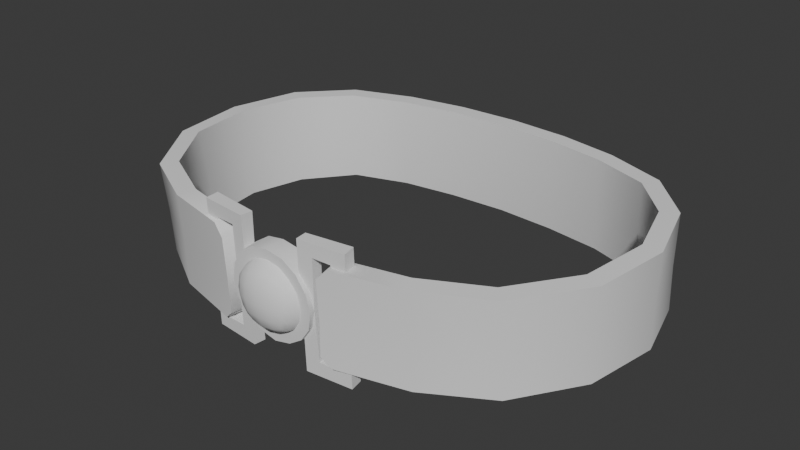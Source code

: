 # Source: Attire_Accessory_Body_BeltPoliceman.blend  (saved by Blender 4.3.34; exported with 4.5.12 LTS)
import bpy
from mathutils import Matrix  # noqa: F401  (used for matrix-valued properties, if any)

bpy.ops.wm.read_factory_settings(use_empty=True)
scene = bpy.context.scene
scene.name = 'Scene'

# ---- world
world_world = bpy.data.worlds.new('World'); scene.world = world_world
world_world.use_nodes = True; world_world.node_tree.nodes.clear()
_N = world_world.node_tree.nodes; _L = world_world.node_tree.links
n0 = _N.new('ShaderNodeOutputWorld'); n0.name = 'World Output'; n0.location = (300, 300)
n1 = _N.new('ShaderNodeBackground'); n1.name = 'Background'; n1.location = (10, 300)
n1.inputs[0].default_value = (0.05088, 0.05088, 0.05088, 1.0)
_L.new(n1.outputs[0], n0.inputs[0])
n0.is_active_output = True
world_world.color = (0.05088, 0.05088, 0.05088)
world_world.use_sun_shadow = False
world_world.sun_shadow_jitter_overblur = 0.0

# ---- meshes
me_attire_accessory_body_beltpoliceman = bpy.data.meshes.new('Attire_Accessory_Body_BeltPoliceman')
me_attire_accessory_body_beltpoliceman.from_pydata([(0.1328, -0.09038, 1.176), (0.04362, 0.1023, 1.176), (0.1675, 0.005715, 1.14), (0.0369, -0.1217, 1.14), (0.09185, -0.1073, 1.14), (0.1334, -0.0855, 1.139), (0.1605, -0.04273, 1.14), (0.04435, 0.1015, 1.14), (0.0867, 0.09499, 1.14), (0.1277, 0.08025, 1.14), (0.1563, 0.04695, 1.14), (0.09008, -0.1123, 1.176), (0.1689, 0.00458, 1.176), (0.1555, 0.04972, 1.176), (0.1266, 0.08029, 1.176), (0.1626, -0.04692, 1.176), (0.08559, 0.09486, 1.176), (0.1564, 0.04913, 1.106), (0.1675, 0.006695, 1.106), (0.092, -0.1073, 1.106), (0.1283, 0.08427, 1.106), (0.08673, 0.0983, 1.106), (0.1595, -0.04223, 1.107), (0.1326, -0.08376, 1.107), (0.04442, 0.1043, 1.106), (0.0, 0.104, 1.14), (0.0, 0.1046, 1.176), (0.0, 0.1068, 1.106), (0.0899, 0.1076, 1.14), (0.1351, 0.09096, 1.14), (0.04573, 0.1145, 1.14), (0.1679, 0.05298, 1.14), (0.1422, -0.09508, 1.138), (0.1727, -0.04723, 1.139), (0.1805, 0.006538, 1.14), (0.03935, -0.1348, 1.139), (0.09654, -0.1202, 1.139), (0.1747, -0.05162, 1.175), (0.1819, 0.005459, 1.175), (0.1338, 0.09115, 1.176), (0.1669, 0.05615, 1.176), (0.08884, 0.1075, 1.176), (0.09452, -0.1245, 1.175), (0.1413, -0.1002, 1.175), (0.04504, 0.1153, 1.176), (0.1679, 0.05519, 1.107), (0.09679, -0.1194, 1.106), (0.1356, 0.09501, 1.108), (0.08981, 0.1109, 1.108), (0.1717, -0.04683, 1.106), (0.1806, 0.007444, 1.106), (0.1415, -0.09331, 1.106), (0.04573, 0.1172, 1.107), (0.0, 0.1171, 1.14), (0.0, 0.1177, 1.176), (0.0, 0.1198, 1.107), (0.03709, -0.1238, 1.168), (0.04446, -0.1225, 1.176), (0.04363, -0.1194, 1.106), (0.03642, -0.1216, 1.114), (0.04665, -0.1353, 1.175), (0.03929, -0.1366, 1.167), (0.03869, -0.1344, 1.113), (0.0459, -0.1322, 1.106), (-3.658e-19, -0.1228, 1.174), (-2.933e-19, -0.137, 1.173), (0.01247, -0.1227, 1.172), (0.01247, -0.1369, 1.171), (0.02304, -0.1223, 1.165), (0.02304, -0.1366, 1.164), (0.0301, -0.1218, 1.154), (0.0301, -0.136, 1.153), (0.03258, -0.1212, 1.142), (0.03258, -0.1354, 1.141), (0.0301, -0.1206, 1.129), (0.0301, -0.1348, 1.128), (0.02304, -0.12, 1.119), (0.02304, -0.1342, 1.118), (0.01247, -0.1197, 1.112), (0.01247, -0.1339, 1.111), (3.597e-19, -0.1196, 1.109), (4.321e-19, -0.1338, 1.108), (6.439e-10, -0.1212, 1.142), (0.01427, -0.1423, 1.126), (0.01427, -0.1438, 1.155), (0.01641, -0.1391, 1.124), (0.01748, -0.1345, 1.123), (0.01748, -0.1363, 1.158), (0.01641, -0.1408, 1.157), (0.01641, -0.1446, 1.149), (0.01748, -0.1447, 1.14), (0.01641, -0.1437, 1.132), (-6.341e-10, -0.1438, 1.123), (0.008499, -0.1433, 1.124), (0.008499, -0.145, 1.157), (-3.136e-10, -0.1456, 1.158), (0.02274, -0.1349, 1.131), (0.02472, -0.1354, 1.141), (0.02274, -0.1359, 1.151), (0.02107, -0.1398, 1.132), (0.02274, -0.1406, 1.141), (0.02107, -0.1407, 1.15), (0.009139, -0.1462, 1.131), (0.009691, -0.1475, 1.14), (0.009139, -0.1471, 1.149), (-1.017e-09, -0.147, 1.131), (-5.581e-10, -0.1486, 1.14), (-1.227e-10, -0.148, 1.15), (-2.839e-10, -0.1341, 1.116), (0.009691, -0.1342, 1.118), (6.689e-11, -0.1394, 1.118), (0.009139, -0.1392, 1.12), (0.009691, -0.1366, 1.164), (-3.113e-10, -0.1367, 1.166), (0.009139, -0.1414, 1.162), (-7.729e-10, -0.1417, 1.163), (0.02304, -0.1251, 1.165), (0.02304, -0.1338, 1.164), (3.778e-19, -0.1231, 1.109), (4.14e-19, -0.1302, 1.109), (0.01247, -0.1232, 1.111), (0.01247, -0.1303, 1.111), (0.02304, -0.1228, 1.119), (0.02304, -0.1315, 1.118), (0.0301, -0.1241, 1.129), (0.0301, -0.1312, 1.129), (0.01247, -0.1262, 1.172), (0.01247, -0.1334, 1.171), (-3.477e-19, -0.1264, 1.174), (-3.114e-19, -0.1335, 1.174), (0.03258, -0.1247, 1.142), (0.03258, -0.1318, 1.141), (0.0301, -0.1254, 1.154), (0.0301, -0.1325, 1.154), (0.02205, -0.1222, 1.094), (0.05627, -0.1188, 1.095), (0.0221, -0.126, 1.187), (0.05632, -0.1227, 1.188), (0.03228, -0.1242, 1.177), (0.03224, -0.1212, 1.105), (0.04609, -0.1206, 1.105), (0.04613, -0.1237, 1.177), (0.03321, -0.1327, 1.177), (0.03317, -0.1297, 1.104), (0.04702, -0.1291, 1.104), (0.04706, -0.1321, 1.177), (0.02303, -0.1345, 1.187), (0.02298, -0.1306, 1.094), (0.0572, -0.1273, 1.094), (0.05725, -0.1312, 1.187)], [], [(56, 3, 35, 61), (5, 4, 11, 0), (6, 5, 0, 15), (2, 6, 15, 12), (2, 12, 13, 10), (10, 13, 14, 9), (9, 14, 16, 8), (8, 16, 1, 7), (7, 1, 26, 25), (7, 24, 21, 8), (2, 18, 22, 6), (5, 23, 19, 4), (25, 27, 24, 7), (6, 22, 23, 5), (8, 21, 20, 9), (9, 20, 17, 10), (10, 17, 18, 2), (36, 35, 62, 63, 46), (32, 43, 42, 36), (33, 37, 43, 32), (34, 38, 37, 33), (34, 31, 40, 38), (31, 29, 39, 40), (29, 28, 41, 39), (28, 30, 44, 41), (30, 53, 54, 44), (30, 28, 48, 52), (34, 33, 49, 50), (32, 36, 46, 51), (53, 30, 52, 55), (33, 32, 51, 49), (28, 29, 47, 48), (29, 31, 45, 47), (31, 34, 50, 45), (36, 42, 60, 61, 35), (18, 17, 45, 50), (4, 19, 58, 59, 3), (59, 62, 35, 3), (12, 15, 37, 38), (14, 13, 40, 39), (26, 1, 44, 54), (21, 24, 52, 48), (16, 14, 39, 41), (24, 27, 55, 52), (22, 18, 50, 49), (13, 12, 38, 40), (19, 23, 51, 46), (4, 3, 56, 57, 11), (23, 22, 49, 51), (0, 11, 42, 43), (20, 21, 48, 47), (1, 16, 41, 44), (17, 20, 47, 45), (15, 0, 43, 37), (62, 59, 58, 63), (60, 57, 56, 61), (58, 19, 46, 63), (64, 66, 82), (71, 98, 97, 73), (73, 97, 96, 75), (75, 96, 86, 77), (79, 77, 86, 109), (79, 109, 108, 81), (65, 113, 112, 67), (67, 112, 87, 69), (71, 69, 87, 98), (66, 68, 82), (68, 70, 82), (70, 72, 82), (72, 74, 82), (74, 76, 82), (76, 78, 82), (78, 80, 82), (96, 97, 100, 99), (97, 98, 101, 100), (98, 87, 88, 101), (101, 88, 84, 89), (100, 101, 89, 90), (99, 100, 90, 91), (85, 99, 91, 83), (86, 96, 99, 85), (102, 103, 106, 105), (103, 104, 107, 106), (83, 91, 102, 93), (91, 90, 103, 102), (90, 89, 104, 103), (89, 84, 94, 104), (104, 94, 95, 107), (93, 102, 105, 92), (108, 109, 111, 110), (109, 86, 85, 111), (111, 85, 83, 93), (110, 111, 93, 92), (112, 113, 115, 114), (114, 115, 95, 94), (88, 114, 94, 84), (87, 112, 114, 88), (121, 79, 81, 119), (123, 77, 79, 121), (125, 75, 77, 123), (131, 73, 75, 125), (133, 71, 73, 131), (117, 69, 71, 133), (127, 67, 69, 117), (129, 65, 67, 127), (11, 57, 60, 42), (64, 128, 126, 66), (126, 127, 117, 116), (66, 126, 116, 68), (116, 117, 146, 136), (68, 116, 132, 70), (70, 132, 130, 72), (72, 130, 124, 74), (74, 124, 122, 76), (76, 122, 120, 78), (120, 121, 119, 118), (78, 120, 118, 80), (140, 135, 134, 139), (141, 137, 135, 140), (138, 136, 137, 141), (144, 143, 147, 148), (145, 144, 148, 149), (142, 145, 149, 146), (135, 137, 149, 148), (141, 140, 144, 145), (122, 123, 121, 120), (137, 136, 146, 149), (134, 135, 148, 147), (138, 141, 145, 142), (140, 139, 143, 144), (128, 129, 127, 126), (123, 122, 134, 147), (130, 131, 143, 139), (138, 142, 131, 130), (146, 117, 133, 142), (136, 138, 132, 116), (124, 139, 134, 122), (130, 132, 138), (124, 130, 139), (125, 123, 147, 143), (125, 143, 131), (131, 142, 133)])
me_attire_accessory_body_beltpoliceman.polygons.foreach_set('use_smooth', [True] * 142)
_k = set([(0, 11), (0, 15), (1, 16), (1, 26), (3, 56), (3, 59), (11, 57), (12, 13), (12, 15), (13, 14), (14, 16), (17, 18), (17, 20), (18, 22), (19, 23), (19, 58), (20, 21), (21, 24), (22, 23), (24, 27), (35, 61), (35, 62), (37, 38), (37, 43), (38, 40), (39, 40), (39, 41), (41, 44), (42, 43), (42, 60), (44, 54), (45, 47), (45, 50), (46, 51), (46, 63), (47, 48), (48, 52), (49, 50), (49, 51), (52, 55), (56, 57), (58, 59), (60, 61), (62, 63), (64, 66), (65, 67), (66, 68), (67, 69), (68, 70), (69, 71), (70, 72), (71, 73), (72, 74), (73, 75), (74, 76), (75, 77), (76, 78), (77, 79), (78, 80), (79, 81), (86, 96), (86, 109), (87, 98), (87, 112), (96, 97), (97, 98), (108, 109), (112, 113), (116, 117), (116, 132), (116, 136), (117, 133), (117, 146), (122, 123), (122, 124), (122, 134), (123, 125), (123, 147), (124, 130), (125, 131), (130, 132), (130, 138), (130, 139), (131, 133), (131, 142), (131, 143), (134, 135), (134, 147), (135, 137), (135, 148), (136, 137), (136, 146), (137, 149), (138, 141), (138, 142), (139, 140), (139, 143), (140, 141), (140, 144), (141, 145), (142, 145), (143, 144), (144, 145), (146, 149), (147, 148), (148, 149)])
me_attire_accessory_body_beltpoliceman.attributes.new('sharp_edge', 'BOOLEAN', 'EDGE').data.foreach_set('value', [ (min(e.vertices), max(e.vertices)) in _k for e in me_attire_accessory_body_beltpoliceman.edges])
_uv = me_attire_accessory_body_beltpoliceman.uv_layers.new(name='UVMap')
_uv.uv.foreach_set('vector', [0.7322, 0.2496, 0.7328, 0.2326, 0.7328, 0.2326, 0.7322, 0.2496, 0.7948, 0.2325, 0.7625, 0.2326, 0.7599, 0.2543, 0.7919, 0.2542, 0.8271, 0.2322, 0.7948, 0.2325, 0.7919, 0.2542, 0.8249, 0.2541, 0.8578, 0.2315, 0.8271, 0.2322, 0.8249, 0.2541, 0.8576, 0.2531, 0.6946, 0.2605, 0.6946, 0.2402, 0.6631, 0.2387, 0.6663, 0.2602, 0.6663, 0.2602, 0.6631, 0.2387, 0.6342, 0.2378, 0.6363, 0.2596, 0.6363, 0.2596, 0.6342, 0.2378, 0.6044, 0.237, 0.606, 0.2588, 0.606, 0.2588, 0.6044, 0.237, 0.5758, 0.2366, 0.5766, 0.2585, 0.5766, 0.2585, 0.5758, 0.2366, 0.5478, 0.2366, 0.5478, 0.2584, 0.5766, 0.2585, 0.5767, 0.2785, 0.6062, 0.2789, 0.606, 0.2588, 0.8578, 0.2315, 0.8575, 0.2112, 0.827, 0.212, 0.8271, 0.2322, 0.7948, 0.2325, 0.7952, 0.2125, 0.763, 0.2128, 0.7625, 0.2326, 0.5478, 0.2584, 0.5477, 0.2784, 0.5767, 0.2785, 0.5766, 0.2585, 0.8271, 0.2322, 0.827, 0.212, 0.7952, 0.2125, 0.7948, 0.2325, 0.606, 0.2588, 0.6062, 0.2789, 0.6368, 0.2796, 0.6363, 0.2596, 0.6363, 0.2596, 0.6368, 0.2796, 0.667, 0.28, 0.6663, 0.2602, 0.6663, 0.2602, 0.667, 0.28, 0.6954, 0.2799, 0.6946, 0.2605, 0.7625, 0.2326, 0.7328, 0.2326, 0.7325, 0.2175, 0.7372, 0.213, 0.763, 0.2128, 0.7948, 0.2325, 0.7919, 0.2542, 0.7599, 0.2543, 0.7625, 0.2326, 0.8271, 0.2322, 0.8249, 0.2541, 0.7919, 0.2542, 0.7948, 0.2325, 0.8578, 0.2315, 0.8576, 0.2531, 0.8249, 0.2541, 0.8271, 0.2322, 0.6946, 0.2605, 0.6663, 0.2602, 0.6631, 0.2387, 0.6946, 0.2402, 0.6663, 0.2602, 0.6363, 0.2596, 0.6342, 0.2378, 0.6631, 0.2387, 0.6363, 0.2596, 0.606, 0.2588, 0.6044, 0.237, 0.6342, 0.2378, 0.606, 0.2588, 0.5766, 0.2585, 0.5758, 0.2366, 0.6044, 0.237, 0.5766, 0.2585, 0.5478, 0.2584, 0.5478, 0.2366, 0.5758, 0.2366, 0.5766, 0.2585, 0.606, 0.2588, 0.6062, 0.2789, 0.5767, 0.2785, 0.8578, 0.2315, 0.8271, 0.2322, 0.827, 0.212, 0.8575, 0.2112, 0.7948, 0.2325, 0.7625, 0.2326, 0.763, 0.2128, 0.7952, 0.2125, 0.5478, 0.2584, 0.5766, 0.2585, 0.5767, 0.2785, 0.5477, 0.2784, 0.8271, 0.2322, 0.7948, 0.2325, 0.7952, 0.2125, 0.827, 0.212, 0.606, 0.2588, 0.6363, 0.2596, 0.6368, 0.2796, 0.6062, 0.2789, 0.6363, 0.2596, 0.6663, 0.2602, 0.667, 0.28, 0.6368, 0.2796, 0.6663, 0.2602, 0.6946, 0.2605, 0.6954, 0.2799, 0.667, 0.28, 0.7625, 0.2326, 0.7599, 0.2543, 0.7368, 0.2541, 0.7322, 0.2496, 0.7328, 0.2326, 0.6954, 0.2799, 0.667, 0.28, 0.667, 0.28, 0.6954, 0.2799, 0.7625, 0.2326, 0.763, 0.2128, 0.7375, 0.213, 0.7325, 0.2175, 0.7328, 0.2326, 0.7325, 0.2175, 0.7325, 0.2175, 0.7328, 0.2326, 0.7328, 0.2326, 0.8576, 0.2531, 0.8249, 0.2541, 0.8249, 0.2541, 0.8576, 0.2531, 0.6342, 0.2378, 0.6631, 0.2387, 0.6631, 0.2387, 0.6342, 0.2378, 0.5478, 0.2366, 0.5758, 0.2366, 0.5758, 0.2366, 0.5478, 0.2366, 0.6062, 0.2789, 0.5767, 0.2785, 0.5767, 0.2785, 0.6062, 0.2789, 0.6044, 0.237, 0.6342, 0.2378, 0.6342, 0.2378, 0.6044, 0.237, 0.5767, 0.2785, 0.5477, 0.2784, 0.5477, 0.2784, 0.5767, 0.2785, 0.827, 0.212, 0.8575, 0.2112, 0.8575, 0.2112, 0.827, 0.212, 0.6631, 0.2387, 0.6946, 0.2402, 0.6946, 0.2402, 0.6631, 0.2387, 0.763, 0.2128, 0.7952, 0.2125, 0.7952, 0.2125, 0.763, 0.2128, 0.7625, 0.2326, 0.7328, 0.2326, 0.7322, 0.2496, 0.7371, 0.2541, 0.7599, 0.2543, 0.7952, 0.2125, 0.827, 0.212, 0.827, 0.212, 0.7952, 0.2125, 0.7919, 0.2542, 0.7599, 0.2543, 0.7599, 0.2543, 0.7919, 0.2542, 0.6368, 0.2796, 0.6062, 0.2789, 0.6062, 0.2789, 0.6368, 0.2796, 0.5758, 0.2366, 0.6044, 0.237, 0.6044, 0.237, 0.5758, 0.2366, 0.667, 0.28, 0.6368, 0.2796, 0.6368, 0.2796, 0.667, 0.28, 0.8249, 0.2541, 0.7919, 0.2542, 0.7919, 0.2542, 0.8249, 0.2541, 0.7325, 0.2175, 0.7325, 0.2175, 0.7375, 0.213, 0.7372, 0.213, 0.7368, 0.2541, 0.7371, 0.2541, 0.7322, 0.2496, 0.7322, 0.2496, 0.7375, 0.213, 0.763, 0.2128, 0.763, 0.2128, 0.7372, 0.213, 0.75, 0.49, 0.8418, 0.4717, 0.75, 0.25, 0.8125, 1.0, 0.5625, 0.625, 0.5, 0.625, 0.75, 1.0, 0.75, 1.0, 0.5, 0.625, 0.4375, 0.625, 0.6875, 1.0, 0.6875, 1.0, 0.4375, 0.625, 0.375, 0.625, 0.625, 1.0, 0.5625, 1.0, 0.625, 1.0, 0.375, 0.625, 0.3125, 0.625, 0.5625, 1.0, 0.3125, 0.625, 0.25, 0.625, 0.5, 1.0, 1.0, 1.0, 0.75, 0.625, 0.6875, 0.625, 0.9375, 1.0, 0.9375, 1.0, 0.6875, 0.625, 0.625, 0.625, 0.875, 1.0, 0.8125, 1.0, 0.875, 1.0, 0.625, 0.625, 0.5625, 0.625, 0.8418, 0.4717, 0.9197, 0.4197, 0.75, 0.25, 0.9197, 0.4197, 0.9717, 0.3418, 0.75, 0.25, 0.9717, 0.3418, 0.99, 0.25, 0.75, 0.25, 0.99, 0.25, 0.9717, 0.1582, 0.75, 0.25, 0.9717, 0.1582, 0.9197, 0.08029, 0.75, 0.25, 0.9197, 0.08029, 0.8418, 0.02827, 0.75, 0.25, 0.8418, 0.02827, 0.75, 0.01, 0.75, 0.25, 0.4375, 0.625, 0.5, 0.625, 0.5, 0.6875, 0.4375, 0.6875, 0.5, 0.625, 0.5625, 0.625, 0.5625, 0.6875, 0.5, 0.6875, 0.5625, 0.625, 0.625, 0.625, 0.625, 0.6875, 0.5625, 0.6875, 0.5625, 0.6875, 0.625, 0.6875, 0.625, 0.75, 0.5625, 0.75, 0.5, 0.6875, 0.5625, 0.6875, 0.5625, 0.75, 0.5, 0.75, 0.4375, 0.6875, 0.5, 0.6875, 0.5, 0.75, 0.4375, 0.75, 0.375, 0.6875, 0.4375, 0.6875, 0.4375, 0.75, 0.375, 0.75, 0.375, 0.625, 0.4375, 0.625, 0.4375, 0.6875, 0.375, 0.6875, 0.4375, 0.8125, 0.5, 0.8125, 0.5, 0.875, 0.4375, 0.875, 0.5, 0.8125, 0.5625, 0.8125, 0.5625, 0.875, 0.5, 0.875, 0.375, 0.75, 0.4375, 0.75, 0.4375, 0.8125, 0.375, 0.8125, 0.4375, 0.75, 0.5, 0.75, 0.5, 0.8125, 0.4375, 0.8125, 0.5, 0.75, 0.5625, 0.75, 0.5625, 0.8125, 0.5, 0.8125, 0.5625, 0.75, 0.625, 0.75, 0.625, 0.8125, 0.5625, 0.8125, 0.5625, 0.8125, 0.625, 0.8125, 0.625, 0.875, 0.5625, 0.875, 0.375, 0.8125, 0.4375, 0.8125, 0.4375, 0.875, 0.375, 0.875, 0.25, 0.625, 0.3125, 0.625, 0.3125, 0.6875, 0.25, 0.6875, 0.3125, 0.625, 0.375, 0.625, 0.375, 0.6875, 0.3125, 0.6875, 0.3125, 0.6875, 0.375, 0.6875, 0.375, 0.75, 0.3125, 0.75, 0.25, 0.6875, 0.3125, 0.6875, 0.3125, 0.75, 0.25, 0.75, 0.6875, 0.625, 0.75, 0.625, 0.75, 0.6875, 0.6875, 0.6875, 0.6875, 0.6875, 0.75, 0.6875, 0.75, 0.75, 0.6875, 0.75, 0.625, 0.6875, 0.6875, 0.6875, 0.6875, 0.75, 0.625, 0.75, 0.625, 0.625, 0.6875, 0.625, 0.6875, 0.6875, 0.625, 0.6875, 0.6323, 0.7571, 0.5625, 1.0, 0.5, 1.0, 0.5625, 0.7525, 0.6987, 0.7701, 0.625, 1.0, 0.5625, 1.0, 0.6323, 0.7571, 0.7586, 0.7895, 0.6875, 1.0, 0.625, 1.0, 0.6987, 0.7701, 0.81, 0.8125, 0.75, 1.0, 0.6875, 1.0, 0.7586, 0.7895, 0.8523, 0.8355, 0.8125, 1.0, 0.75, 1.0, 0.81, 0.8125, 0.8862, 0.8549, 0.875, 1.0, 0.8125, 1.0, 0.8523, 0.8355, 0.9136, 0.8679, 0.9375, 1.0, 0.875, 1.0, 0.8862, 0.8549, 0.9375, 0.8725, 1.0, 1.0, 0.9375, 1.0, 0.9136, 0.8679, 0.7599, 0.2543, 0.7371, 0.2541, 0.7368, 0.2541, 0.7599, 0.2543, 0.75, 0.49, 0.8125, 0.6175, 0.8658, 0.6038, 0.8418, 0.4717, 0.8658, 0.6038, 0.9136, 0.8679, 0.8862, 0.8549, 0.9085, 0.5648, 0.8418, 0.4717, 0.8658, 0.6038, 0.9085, 0.5648, 0.9197, 0.4197, 0.9085, 0.5648, 0.8862, 0.8549, 0.0, 1.0, 0.0, 1.0, 0.9197, 0.4197, 0.9085, 0.5648, 0.9319, 0.5064, 0.9717, 0.3418, 0.9717, 0.3418, 0.9319, 0.5064, 0.93, 0.4375, 0.99, 0.25, 0.99, 0.25, 0.93, 0.4375, 0.9007, 0.3686, 0.9717, 0.1582, 0.9717, 0.1582, 0.9007, 0.3686, 0.846, 0.3102, 0.9197, 0.08029, 0.9197, 0.08029, 0.846, 0.3102, 0.772, 0.2712, 0.8418, 0.02827, 0.772, 0.2712, 0.6323, 0.7571, 0.5625, 0.7525, 0.6875, 0.2575, 0.8418, 0.02827, 0.772, 0.2712, 0.6875, 0.2575, 0.75, 0.01, 0.7024, 0.1102, 1.0, 0.0, 0.0, 0.0, 0.2976, 0.1102, 0.7024, 0.8898, 1.0, 1.0, 1.0, 0.0, 0.7024, 0.1102, 0.2976, 0.8898, 0.0, 1.0, 1.0, 1.0, 0.7024, 0.8898, 0.7024, 0.1102, 0.2976, 0.1102, 0.0, 0.0, 1.0, 0.0, 0.7024, 0.8898, 0.7024, 0.1102, 1.0, 0.0, 1.0, 1.0, 0.2976, 0.8898, 0.7024, 0.8898, 1.0, 1.0, 0.0, 1.0, 1.0, 0.0, 1.0, 1.0, 1.0, 1.0, 1.0, 0.0, 0.7024, 0.8898, 0.7024, 0.1102, 0.7024, 0.1102, 0.7024, 0.8898, 0.846, 0.3102, 0.6987, 0.7701, 0.6323, 0.7571, 0.772, 0.2712, 1.0, 1.0, 0.0, 1.0, 0.0, 1.0, 1.0, 1.0, 0.0, 0.0, 1.0, 0.0, 1.0, 0.0, 0.0, 0.0, 0.2976, 0.8898, 0.7024, 0.8898, 0.7024, 0.8898, 0.2976, 0.8898, 0.7024, 0.1102, 0.2976, 0.1102, 0.2976, 0.1102, 0.7024, 0.1102, 0.8125, 0.6175, 0.9375, 0.8725, 0.9136, 0.8679, 0.8658, 0.6038, 0.6987, 0.7701, 0.846, 0.3102, 0.0, 0.0, 0.0, 0.0, 0.2976, 0.5, 0.2976, 0.5, 0.2976, 0.1102, 0.2976, 0.1102, 0.2976, 0.8898, 0.2976, 0.8898, 0.2976, 0.5, 0.2976, 0.5, 0.0, 1.0, 0.8862, 0.8549, 0.8523, 0.8355, 0.2976, 0.8898, 0.0, 1.0, 0.2976, 0.8898, 0.9319, 0.5064, 0.9085, 0.5648, 0.9007, 0.3686, 0.2976, 0.1102, 0.0, 0.0, 0.846, 0.3102, 0.2976, 0.5, 0.9319, 0.5064, 0.2976, 0.8898, 0.9007, 0.3686, 0.2976, 0.5, 0.2976, 0.1102, 0.7586, 0.7895, 0.6987, 0.7701, 0.0, 0.0, 0.2976, 0.1102, 0.7586, 0.7895, 0.2976, 0.1102, 0.2976, 0.5, 0.2976, 0.5, 0.2976, 0.8898, 0.8523, 0.8355])
_ca = me_attire_accessory_body_beltpoliceman.color_attributes.new('VTX_TRANSFER', 'BYTE_COLOR', 'CORNER')
_ca.data.foreach_set('color', [1.0, 1.0, 1.0, 1.0, 1.0, 1.0, 1.0, 1.0, 1.0, 1.0, 1.0, 1.0, 1.0, 1.0, 1.0, 1.0, 1.0, 1.0, 1.0, 1.0, 1.0, 1.0, 1.0, 1.0, 1.0, 1.0, 1.0, 1.0, 1.0, 1.0, 1.0, 1.0, 1.0, 1.0, 1.0, 1.0, 1.0, 1.0, 1.0, 1.0, 1.0, 1.0, 1.0, 1.0, 1.0, 1.0, 1.0, 1.0, 1.0, 1.0, 1.0, 1.0, 1.0, 1.0, 1.0, 1.0, 1.0, 1.0, 1.0, 1.0, 1.0, 1.0, 1.0, 1.0, 1.0, 1.0, 1.0, 1.0, 1.0, 1.0, 1.0, 1.0, 1.0, 1.0, 1.0, 1.0, 1.0, 1.0, 1.0, 1.0, 1.0, 1.0, 1.0, 1.0, 1.0, 1.0, 1.0, 1.0, 1.0, 1.0, 1.0, 1.0, 1.0, 1.0, 1.0, 1.0, 1.0, 1.0, 1.0, 1.0, 1.0, 1.0, 1.0, 1.0, 1.0, 1.0, 1.0, 1.0, 1.0, 1.0, 1.0, 1.0, 1.0, 1.0, 1.0, 1.0, 1.0, 1.0, 1.0, 1.0, 1.0, 1.0, 1.0, 1.0, 1.0, 1.0, 1.0, 1.0, 1.0, 1.0, 1.0, 1.0, 1.0, 1.0, 1.0, 1.0, 1.0, 1.0, 1.0, 1.0, 1.0, 1.0, 1.0, 1.0, 1.0, 1.0, 1.0, 1.0, 1.0, 1.0, 1.0, 1.0, 1.0, 1.0, 1.0, 1.0, 1.0, 1.0, 1.0, 1.0, 1.0, 1.0, 1.0, 1.0, 1.0, 1.0, 1.0, 1.0, 1.0, 1.0, 1.0, 1.0, 1.0, 1.0, 1.0, 1.0, 1.0, 1.0, 1.0, 1.0, 1.0, 1.0, 1.0, 1.0, 1.0, 1.0, 1.0, 1.0, 1.0, 1.0, 1.0, 1.0, 1.0, 1.0, 1.0, 1.0, 1.0, 1.0, 1.0, 1.0, 1.0, 1.0, 1.0, 1.0, 1.0, 1.0, 1.0, 1.0, 1.0, 1.0, 1.0, 1.0, 1.0, 1.0, 1.0, 1.0, 1.0, 1.0, 1.0, 1.0, 1.0, 1.0, 1.0, 1.0, 1.0, 1.0, 1.0, 1.0, 1.0, 1.0, 1.0, 1.0, 1.0, 1.0, 1.0, 1.0, 1.0, 1.0, 1.0, 1.0, 1.0, 1.0, 1.0, 1.0, 1.0, 1.0, 1.0, 1.0, 1.0, 1.0, 1.0, 1.0, 1.0, 1.0, 1.0, 1.0, 1.0, 1.0, 1.0, 1.0, 1.0, 1.0, 1.0, 1.0, 1.0, 1.0, 1.0, 1.0, 1.0, 1.0, 1.0, 1.0, 1.0, 1.0, 1.0, 1.0, 1.0, 1.0, 1.0, 1.0, 1.0, 1.0, 1.0, 1.0, 1.0, 1.0, 1.0, 1.0, 1.0, 1.0, 1.0, 1.0, 1.0, 1.0, 1.0, 1.0, 1.0, 1.0, 1.0, 1.0, 1.0, 1.0, 1.0, 1.0, 1.0, 1.0, 1.0, 1.0, 1.0, 1.0, 1.0, 1.0, 1.0, 1.0, 1.0, 1.0, 1.0, 1.0, 1.0, 1.0, 1.0, 1.0, 1.0, 1.0, 1.0, 1.0, 1.0, 1.0, 1.0, 1.0, 1.0, 1.0, 1.0, 1.0, 1.0, 1.0, 1.0, 1.0, 1.0, 1.0, 1.0, 1.0, 1.0, 1.0, 1.0, 1.0, 1.0, 1.0, 1.0, 1.0, 1.0, 1.0, 1.0, 1.0, 1.0, 1.0, 1.0, 1.0, 1.0, 1.0, 1.0, 1.0, 1.0, 1.0, 1.0, 1.0, 1.0, 1.0, 1.0, 1.0, 1.0, 1.0, 1.0, 1.0, 1.0, 1.0, 1.0, 1.0, 1.0, 1.0, 1.0, 1.0, 1.0, 1.0, 1.0, 1.0, 1.0, 1.0, 1.0, 1.0, 1.0, 1.0, 1.0, 1.0, 1.0, 1.0, 1.0, 1.0, 1.0, 1.0, 1.0, 1.0, 1.0, 1.0, 1.0, 1.0, 1.0, 1.0, 1.0, 1.0, 1.0, 1.0, 1.0, 1.0, 1.0, 1.0, 1.0, 1.0, 1.0, 1.0, 1.0, 1.0, 1.0, 1.0, 1.0, 1.0, 1.0, 1.0, 1.0, 1.0, 1.0, 1.0, 1.0, 1.0, 1.0, 1.0, 1.0, 1.0, 1.0, 1.0, 1.0, 1.0, 1.0, 1.0, 1.0, 1.0, 1.0, 1.0, 1.0, 1.0, 1.0, 1.0, 1.0, 1.0, 1.0, 1.0, 1.0, 1.0, 1.0, 1.0, 1.0, 1.0, 1.0, 1.0, 1.0, 1.0, 1.0, 1.0, 1.0, 1.0, 1.0, 1.0, 1.0, 1.0, 1.0, 1.0, 1.0, 1.0, 1.0, 1.0, 1.0, 1.0, 1.0, 1.0, 1.0, 1.0, 1.0, 1.0, 1.0, 1.0, 1.0, 1.0, 1.0, 1.0, 1.0, 1.0, 1.0, 1.0, 1.0, 1.0, 1.0, 1.0, 1.0, 1.0, 1.0, 1.0, 1.0, 1.0, 1.0, 1.0, 1.0, 1.0, 1.0, 1.0, 1.0, 1.0, 1.0, 1.0, 1.0, 1.0, 1.0, 1.0, 1.0, 1.0, 1.0, 1.0, 1.0, 1.0, 1.0, 1.0, 1.0, 1.0, 1.0, 1.0, 1.0, 1.0, 1.0, 1.0, 1.0, 1.0, 1.0, 1.0, 1.0, 1.0, 1.0, 1.0, 1.0, 1.0, 1.0, 1.0, 1.0, 1.0, 1.0, 1.0, 1.0, 1.0, 1.0, 1.0, 1.0, 1.0, 1.0, 1.0, 1.0, 1.0, 1.0, 1.0, 1.0, 1.0, 1.0, 1.0, 1.0, 1.0, 1.0, 1.0, 1.0, 1.0, 1.0, 1.0, 1.0, 1.0, 1.0, 1.0, 1.0, 1.0, 1.0, 1.0, 1.0, 1.0, 1.0, 1.0, 1.0, 1.0, 1.0, 1.0, 1.0, 1.0, 1.0, 1.0, 1.0, 1.0, 1.0, 1.0, 1.0, 1.0, 1.0, 1.0, 1.0, 1.0, 1.0, 1.0, 1.0, 1.0, 1.0, 1.0, 1.0, 1.0, 1.0, 1.0, 1.0, 1.0, 1.0, 1.0, 1.0, 1.0, 1.0, 1.0, 1.0, 1.0, 1.0, 1.0, 1.0, 1.0, 1.0, 1.0, 1.0, 1.0, 1.0, 1.0, 1.0, 1.0, 1.0, 1.0, 1.0, 1.0, 1.0, 1.0, 1.0, 1.0, 1.0, 1.0, 1.0, 1.0, 1.0, 1.0, 1.0, 1.0, 1.0, 1.0, 1.0, 1.0, 1.0, 1.0, 1.0, 1.0, 1.0, 1.0, 1.0, 1.0, 1.0, 1.0, 1.0, 1.0, 1.0, 1.0, 1.0, 1.0, 1.0, 1.0, 1.0, 1.0, 1.0, 1.0, 1.0, 1.0, 1.0, 1.0, 1.0, 1.0, 1.0, 1.0, 1.0, 1.0, 1.0, 1.0, 1.0, 1.0, 1.0, 1.0, 1.0, 1.0, 1.0, 1.0, 1.0, 1.0, 1.0, 1.0, 1.0, 1.0, 1.0, 1.0, 1.0, 1.0, 1.0, 1.0, 1.0, 1.0, 1.0, 1.0, 1.0, 1.0, 1.0, 1.0, 1.0, 1.0, 1.0, 1.0, 1.0, 1.0, 1.0, 1.0, 1.0, 1.0, 1.0, 1.0, 1.0, 1.0, 1.0, 1.0, 1.0, 1.0, 1.0, 1.0, 1.0, 1.0, 1.0, 1.0, 1.0, 1.0, 1.0, 1.0, 1.0, 1.0, 1.0, 1.0, 1.0, 1.0, 1.0, 1.0, 1.0, 1.0, 1.0, 1.0, 1.0, 1.0, 1.0, 1.0, 1.0, 1.0, 1.0, 1.0, 1.0, 1.0, 1.0, 1.0, 1.0, 1.0, 1.0, 1.0, 1.0, 1.0, 1.0, 1.0, 1.0, 1.0, 1.0, 1.0, 1.0, 1.0, 1.0, 1.0, 1.0, 1.0, 1.0, 1.0, 1.0, 1.0, 1.0, 1.0, 1.0, 1.0, 1.0, 1.0, 1.0, 1.0, 1.0, 1.0, 1.0, 1.0, 1.0, 1.0, 1.0, 1.0, 1.0, 1.0, 1.0, 1.0, 1.0, 1.0, 1.0, 1.0, 1.0, 1.0, 1.0, 1.0, 1.0, 1.0, 1.0, 1.0, 1.0, 1.0, 1.0, 1.0, 1.0, 1.0, 1.0, 1.0, 1.0, 1.0, 1.0, 1.0, 1.0, 1.0, 1.0, 1.0, 1.0, 1.0, 1.0, 1.0, 1.0, 1.0, 1.0, 1.0, 1.0, 1.0, 1.0, 1.0, 1.0, 1.0, 1.0, 1.0, 1.0, 1.0, 1.0, 1.0, 1.0, 1.0, 1.0, 1.0, 1.0, 1.0, 1.0, 1.0, 1.0, 1.0, 1.0, 1.0, 1.0, 1.0, 1.0, 1.0, 1.0, 1.0, 1.0, 1.0, 1.0, 1.0, 1.0, 1.0, 1.0, 1.0, 1.0, 1.0, 1.0, 1.0, 1.0, 1.0, 1.0, 1.0, 1.0, 1.0, 1.0, 1.0, 1.0, 1.0, 1.0, 1.0, 1.0, 1.0, 1.0, 1.0, 1.0, 1.0, 1.0, 1.0, 1.0, 1.0, 1.0, 1.0, 1.0, 1.0, 1.0, 1.0, 1.0, 1.0, 1.0, 1.0, 1.0, 1.0, 1.0, 1.0, 1.0, 1.0, 1.0, 1.0, 1.0, 1.0, 1.0, 1.0, 1.0, 1.0, 1.0, 1.0, 1.0, 1.0, 1.0, 1.0, 1.0, 1.0, 1.0, 1.0, 1.0, 1.0, 1.0, 1.0, 1.0, 1.0, 1.0, 1.0, 1.0, 1.0, 1.0, 1.0, 1.0, 1.0, 1.0, 1.0, 1.0, 1.0, 1.0, 1.0, 1.0, 1.0, 1.0, 1.0, 1.0, 1.0, 1.0, 1.0, 1.0, 1.0, 1.0, 1.0, 1.0, 1.0, 1.0, 1.0, 1.0, 1.0, 1.0, 1.0, 1.0, 1.0, 1.0, 1.0, 1.0, 1.0, 1.0, 1.0, 1.0, 1.0, 1.0, 1.0, 1.0, 1.0, 1.0, 1.0, 1.0, 1.0, 1.0, 1.0, 1.0, 1.0, 1.0, 1.0, 1.0, 1.0, 1.0, 1.0, 1.0, 1.0, 1.0, 1.0, 1.0, 1.0, 1.0, 1.0, 1.0, 1.0, 1.0, 1.0, 1.0, 1.0, 1.0, 1.0, 1.0, 1.0, 1.0, 1.0, 1.0, 1.0, 1.0, 1.0, 1.0, 1.0, 1.0, 1.0, 1.0, 1.0, 1.0, 1.0, 1.0, 1.0, 1.0, 1.0, 1.0, 1.0, 1.0, 1.0, 1.0, 1.0, 1.0, 1.0, 1.0, 1.0, 1.0, 1.0, 1.0, 1.0, 1.0, 1.0, 1.0, 1.0, 1.0, 1.0, 1.0, 1.0, 1.0, 1.0, 1.0, 1.0, 1.0, 1.0, 1.0, 1.0, 1.0, 1.0, 1.0, 1.0, 1.0, 1.0, 1.0, 1.0, 1.0, 1.0, 1.0, 1.0, 1.0, 1.0, 1.0, 1.0, 1.0, 1.0, 1.0, 1.0, 1.0, 1.0, 1.0, 1.0, 1.0, 1.0, 1.0, 1.0, 1.0, 1.0, 1.0, 1.0, 1.0, 1.0, 1.0, 1.0, 1.0, 1.0, 1.0, 1.0, 1.0, 1.0, 1.0, 1.0, 1.0, 1.0, 1.0, 1.0, 1.0, 1.0, 1.0, 1.0, 1.0, 1.0, 1.0, 1.0, 1.0, 1.0, 1.0, 1.0, 1.0, 1.0, 1.0, 1.0, 1.0, 1.0, 1.0, 1.0, 1.0, 1.0, 1.0, 1.0, 1.0, 1.0, 1.0, 1.0, 1.0, 1.0, 1.0, 1.0, 1.0, 1.0, 1.0, 1.0, 1.0, 1.0, 1.0, 1.0, 1.0, 1.0, 1.0, 1.0, 1.0, 1.0, 1.0, 1.0, 1.0, 1.0, 1.0, 1.0, 1.0, 1.0, 1.0, 1.0, 1.0, 1.0, 1.0, 1.0, 1.0, 1.0, 1.0, 1.0, 1.0, 1.0, 1.0, 1.0, 1.0, 1.0, 1.0, 1.0, 1.0, 1.0, 1.0, 1.0, 1.0, 1.0, 1.0, 1.0, 1.0, 1.0, 1.0, 1.0, 1.0, 1.0, 1.0, 1.0, 1.0, 1.0, 1.0, 1.0, 1.0, 1.0, 1.0, 1.0, 1.0, 1.0, 1.0, 1.0, 1.0, 1.0, 1.0, 1.0, 1.0, 1.0, 1.0, 1.0, 1.0, 1.0, 1.0, 1.0, 1.0, 1.0, 1.0, 1.0, 1.0, 1.0, 1.0, 1.0, 1.0, 1.0, 1.0, 1.0, 1.0, 1.0, 1.0, 1.0, 1.0, 1.0, 1.0, 1.0, 1.0, 1.0, 1.0, 1.0, 1.0, 1.0, 1.0, 1.0, 1.0, 1.0, 1.0, 1.0, 1.0, 1.0, 1.0, 1.0, 1.0, 1.0, 1.0, 1.0, 1.0, 1.0, 1.0, 1.0, 1.0, 1.0, 1.0, 1.0, 1.0, 1.0, 1.0, 1.0, 1.0, 1.0, 1.0, 1.0, 1.0, 1.0, 1.0, 1.0, 1.0, 1.0, 1.0, 1.0, 1.0, 1.0, 1.0, 1.0, 1.0, 1.0, 1.0, 1.0, 1.0, 1.0, 1.0, 1.0, 1.0, 1.0, 1.0, 1.0, 1.0, 1.0, 1.0, 1.0, 1.0, 1.0, 1.0, 1.0, 1.0, 1.0, 1.0, 1.0, 1.0, 1.0, 1.0, 1.0, 1.0, 1.0, 1.0, 1.0, 1.0, 1.0, 1.0, 1.0, 1.0, 1.0, 1.0, 1.0, 1.0, 1.0, 1.0, 1.0, 1.0, 1.0, 1.0, 1.0, 1.0, 1.0, 1.0, 1.0, 1.0, 1.0, 1.0, 1.0, 1.0, 1.0, 1.0, 1.0, 1.0, 1.0, 1.0, 1.0, 1.0, 1.0, 1.0, 1.0, 1.0, 1.0, 1.0, 1.0, 1.0, 1.0, 1.0, 1.0, 1.0, 1.0, 1.0, 1.0, 1.0, 1.0, 1.0, 1.0, 1.0, 1.0, 1.0, 1.0, 1.0, 1.0, 1.0, 1.0, 1.0, 1.0, 1.0, 1.0, 1.0, 1.0, 1.0, 1.0, 1.0, 1.0, 1.0, 1.0, 1.0, 1.0, 1.0, 1.0, 1.0, 1.0, 1.0, 1.0, 1.0, 1.0, 1.0, 1.0, 1.0, 1.0, 1.0, 1.0, 1.0, 1.0, 1.0, 1.0, 1.0, 1.0, 1.0, 1.0, 1.0, 1.0, 1.0, 1.0, 1.0, 1.0, 1.0, 1.0, 1.0, 1.0, 1.0, 1.0, 1.0, 1.0, 1.0, 1.0, 1.0, 1.0, 1.0, 1.0, 1.0, 1.0, 1.0, 1.0, 1.0, 1.0, 1.0, 1.0, 1.0, 1.0, 1.0, 1.0, 1.0, 1.0, 1.0, 1.0, 1.0, 1.0, 1.0, 1.0, 1.0, 1.0, 1.0, 1.0, 1.0, 1.0, 1.0, 1.0, 1.0, 1.0, 1.0, 1.0, 1.0, 1.0, 1.0, 1.0, 1.0, 1.0, 1.0, 1.0, 1.0, 1.0, 1.0, 1.0, 1.0, 1.0, 1.0, 1.0, 1.0, 1.0, 1.0, 1.0, 1.0, 1.0, 1.0, 1.0, 1.0, 1.0, 1.0, 1.0, 1.0, 1.0, 1.0, 1.0, 1.0, 1.0, 1.0, 1.0, 1.0, 1.0, 1.0, 1.0, 1.0, 1.0, 1.0, 1.0, 1.0, 1.0, 1.0, 1.0, 1.0, 1.0, 1.0, 1.0, 1.0, 1.0, 1.0, 1.0, 1.0, 1.0, 1.0, 1.0, 1.0, 1.0, 1.0, 1.0, 1.0, 1.0, 1.0, 1.0, 1.0, 1.0, 1.0, 1.0, 1.0, 1.0, 1.0, 1.0, 1.0, 1.0, 1.0, 1.0, 1.0, 1.0, 1.0, 1.0, 1.0, 1.0, 1.0, 1.0, 1.0, 1.0, 1.0, 1.0, 1.0, 1.0, 1.0, 1.0, 1.0, 1.0, 1.0, 1.0, 1.0, 1.0, 1.0, 1.0, 1.0, 1.0, 1.0, 1.0, 1.0, 1.0, 1.0, 1.0, 1.0, 1.0, 1.0, 1.0, 1.0, 1.0, 1.0, 1.0, 1.0, 1.0, 1.0, 1.0, 1.0, 1.0, 1.0, 1.0, 1.0, 1.0, 1.0, 1.0, 1.0, 1.0, 1.0, 1.0, 1.0, 1.0, 1.0, 1.0, 1.0, 1.0, 1.0, 1.0, 1.0, 1.0, 1.0, 1.0, 1.0, 1.0, 1.0, 1.0, 1.0, 1.0, 1.0, 1.0, 1.0, 1.0, 1.0, 1.0, 1.0, 1.0, 1.0, 1.0, 1.0, 1.0, 1.0, 1.0, 1.0, 1.0, 1.0, 1.0, 1.0, 1.0, 1.0, 1.0, 1.0, 1.0, 1.0, 1.0, 1.0, 1.0, 1.0, 1.0, 1.0, 1.0, 1.0, 1.0, 1.0, 1.0, 1.0, 1.0, 1.0, 1.0, 1.0, 1.0, 1.0, 1.0, 1.0, 1.0, 1.0, 1.0, 1.0, 1.0, 1.0, 1.0, 1.0, 1.0, 1.0, 1.0, 1.0, 1.0, 1.0, 1.0, 1.0, 1.0, 1.0, 1.0, 1.0, 1.0, 1.0, 1.0, 1.0, 1.0, 1.0, 1.0, 1.0, 1.0, 1.0, 1.0, 1.0, 1.0, 1.0, 1.0, 1.0, 1.0, 1.0, 1.0, 1.0, 1.0, 1.0, 1.0, 1.0, 1.0, 1.0, 1.0, 1.0, 1.0, 1.0, 1.0, 1.0, 1.0, 1.0, 1.0, 1.0, 1.0, 1.0, 1.0, 1.0, 1.0, 1.0, 1.0, 1.0, 1.0, 1.0, 1.0, 1.0, 1.0, 1.0, 1.0, 1.0, 1.0, 1.0, 1.0, 1.0, 1.0, 1.0, 1.0, 1.0, 1.0, 1.0, 1.0, 1.0, 1.0, 1.0, 1.0, 1.0, 1.0, 1.0, 1.0, 1.0, 1.0, 1.0, 1.0, 1.0, 1.0, 1.0, 1.0, 1.0, 1.0, 1.0, 1.0, 1.0, 1.0, 1.0, 1.0, 1.0, 1.0, 1.0, 1.0, 1.0, 1.0, 1.0, 1.0, 1.0, 1.0, 1.0, 1.0, 1.0, 1.0, 1.0, 1.0, 1.0, 1.0, 1.0, 1.0, 1.0, 1.0, 1.0, 1.0, 1.0, 1.0, 1.0, 1.0, 1.0, 1.0, 1.0, 1.0, 1.0, 1.0, 1.0, 1.0, 1.0, 1.0, 1.0, 1.0, 1.0, 1.0, 1.0, 1.0, 1.0, 1.0, 1.0, 1.0, 1.0, 1.0, 1.0, 1.0, 1.0, 1.0, 1.0, 1.0, 1.0, 1.0, 1.0, 1.0, 1.0, 1.0, 1.0, 1.0, 1.0, 1.0, 1.0, 1.0, 1.0, 1.0, 1.0, 1.0, 1.0, 1.0, 1.0, 1.0, 1.0, 1.0, 1.0, 1.0, 1.0, 1.0, 1.0, 1.0, 1.0, 1.0, 1.0, 1.0, 1.0, 1.0, 1.0, 1.0, 1.0, 1.0, 1.0, 1.0, 1.0, 1.0, 1.0, 1.0, 1.0, 1.0, 1.0, 1.0, 1.0, 1.0, 1.0, 1.0, 1.0, 1.0, 1.0, 1.0, 1.0, 1.0, 1.0, 1.0, 1.0, 1.0, 1.0, 1.0, 1.0, 1.0, 1.0, 1.0, 1.0, 1.0, 1.0, 1.0, 1.0, 1.0, 1.0, 1.0, 1.0, 1.0, 1.0, 1.0, 1.0, 1.0, 1.0, 1.0, 1.0, 1.0, 1.0, 1.0, 1.0, 1.0, 1.0, 1.0, 1.0, 1.0, 1.0, 1.0, 1.0, 1.0, 1.0, 1.0, 1.0, 1.0, 1.0, 1.0, 1.0, 1.0, 1.0, 1.0, 1.0, 1.0, 1.0, 1.0, 1.0, 1.0, 1.0, 1.0, 1.0, 1.0, 1.0, 1.0, 1.0, 1.0, 1.0, 1.0, 1.0, 1.0, 1.0, 1.0, 1.0, 1.0, 1.0, 1.0, 1.0, 1.0, 1.0, 1.0, 1.0, 1.0, 1.0, 1.0, 1.0, 1.0, 1.0, 1.0, 1.0, 1.0, 1.0, 1.0, 1.0, 1.0, 1.0, 1.0, 1.0, 1.0, 1.0, 1.0, 1.0, 1.0, 1.0, 1.0, 1.0, 1.0, 1.0, 1.0, 1.0, 1.0, 1.0, 1.0, 1.0, 1.0, 1.0, 1.0, 1.0, 1.0, 1.0, 1.0, 1.0, 1.0, 1.0, 1.0, 1.0, 1.0, 1.0, 1.0, 1.0, 1.0, 1.0, 1.0, 1.0, 1.0, 1.0, 1.0, 1.0, 1.0, 1.0, 1.0, 1.0, 1.0, 1.0, 1.0, 1.0, 1.0, 1.0, 1.0, 1.0, 1.0, 1.0, 1.0, 1.0, 1.0, 1.0, 1.0, 1.0, 1.0, 1.0, 1.0, 1.0, 1.0, 1.0, 1.0, 1.0, 1.0, 1.0, 1.0, 1.0, 1.0, 1.0, 1.0, 1.0, 1.0, 1.0, 1.0, 1.0, 1.0, 1.0, 1.0, 1.0, 1.0, 1.0, 1.0, 1.0, 1.0, 1.0, 1.0, 1.0, 1.0, 1.0, 1.0, 1.0, 1.0, 1.0, 1.0, 1.0, 1.0, 1.0, 1.0, 1.0, 1.0, 1.0, 1.0, 1.0, 1.0, 1.0, 1.0, 1.0, 1.0, 1.0, 1.0, 1.0, 1.0, 1.0, 1.0, 1.0, 1.0, 1.0, 1.0, 1.0, 1.0, 1.0, 1.0, 1.0, 1.0, 1.0, 1.0, 1.0, 1.0, 1.0, 1.0, 1.0, 1.0, 1.0, 1.0, 1.0, 1.0, 1.0, 1.0, 1.0, 1.0, 1.0, 1.0, 1.0, 1.0, 1.0, 1.0, 1.0, 1.0, 1.0, 1.0, 1.0, 1.0, 1.0, 1.0, 1.0, 1.0, 1.0, 1.0, 1.0, 1.0, 1.0, 1.0, 1.0, 1.0, 1.0, 1.0, 1.0, 1.0, 1.0, 1.0, 1.0, 1.0, 1.0, 1.0, 1.0, 1.0, 1.0, 1.0, 1.0, 1.0, 1.0, 1.0, 1.0, 1.0, 1.0, 1.0, 1.0, 1.0, 1.0, 1.0, 1.0, 1.0, 1.0, 1.0, 1.0, 1.0, 1.0, 1.0, 1.0, 1.0, 1.0, 1.0, 1.0, 1.0, 1.0, 1.0, 1.0, 1.0, 1.0, 1.0, 1.0, 1.0, 1.0, 1.0, 1.0, 1.0, 1.0, 1.0, 1.0, 1.0, 1.0, 1.0, 1.0, 1.0, 1.0, 1.0, 1.0, 1.0])
me_attire_accessory_body_beltpoliceman.update()

# ---- objects
ob_attire_accessory_body_beltpoliceman = bpy.data.objects.new('Attire_Accessory_Body_BeltPoliceman', me_attire_accessory_body_beltpoliceman)

# ---- transforms, parenting, visibility, modifiers, constraints
ob_attire_accessory_body_beltpoliceman.location = (0.0, 0.0, 0.0)
_m = ob_attire_accessory_body_beltpoliceman.modifiers.new('Mirror', 'MIRROR')

# ---- collection membership
scene.collection.objects.link(ob_attire_accessory_body_beltpoliceman)

# ---- scene / render settings (as saved in the file)
scene.frame_start = 1; scene.frame_end = 250; scene.frame_set(1)
scene.render.engine = 'BLENDER_EEVEE_NEXT'
scene.eevee.ray_tracing_options.trace_max_roughness = 0.0
bpy.context.view_layer.update()

# ---- added for rendering (the .blend has no active camera and no usable light): camera, sun
cam_auto = bpy.data.cameras.new('AutoCamera')
cam_auto.lens = 50.0
cam_auto.sensor_width = 36.0
cam_auto.clip_end = 1000.0
ob_auto_camera = bpy.data.objects.new('AutoCamera', cam_auto)
scene.collection.objects.link(ob_auto_camera)
ob_auto_camera.location = (0.427059, -0.526887, 1.48242)
ob_auto_camera.rotation_euler = (1.09748, -7.21219e-08, 0.694738)
scene.camera = ob_auto_camera
light_auto_sun = bpy.data.lights.new('AutoSun', 'SUN')
light_auto_sun.energy = 3.0
light_auto_sun.angle = 0.0523599
ob_auto_sun = bpy.data.objects.new('AutoSun', light_auto_sun)
scene.collection.objects.link(ob_auto_sun)
ob_auto_sun.rotation_euler = (0.872665, 0.174533, 0.523599)
bpy.context.view_layer.update()
